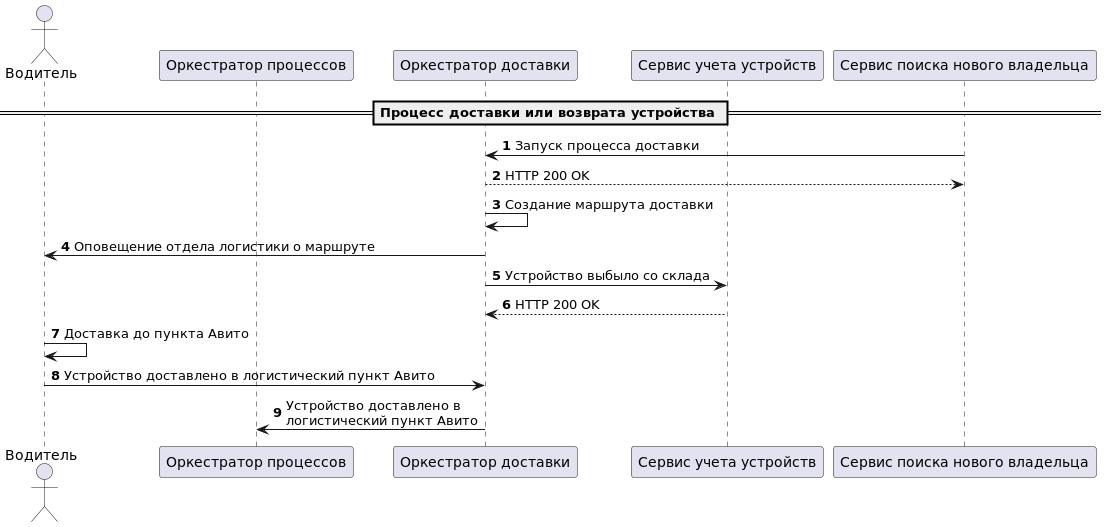

The diagram above was rendered by PlantUML. Its source (embedded in the PNG):
@startuml
autonumber


actor Водитель
participant "Оркестратор процессов" as op
participant "Оркестратор доставки" as od
participant "Сервис учета устройств" as suu
participant "Сервис поиска нового владельца" as spnv


== Процесс доставки или возврата устройства ==
spnv -> od: Запуск процесса доставки
od --> spnv: HTTP 200 OK
od -> od: Создание маршрута доставки
od -> Водитель: Оповещение отдела логистики о маршруте
od -> suu: Устройство выбыло со склада
suu --> od: HTTP 200 OK
Водитель -> Водитель: Доставка до пункта Авито
Водитель -> od: Устройство доставлено в логистический пункт Авито
od -> op: Устройство доставлено в \nлогистический пункт Авито



@enduml